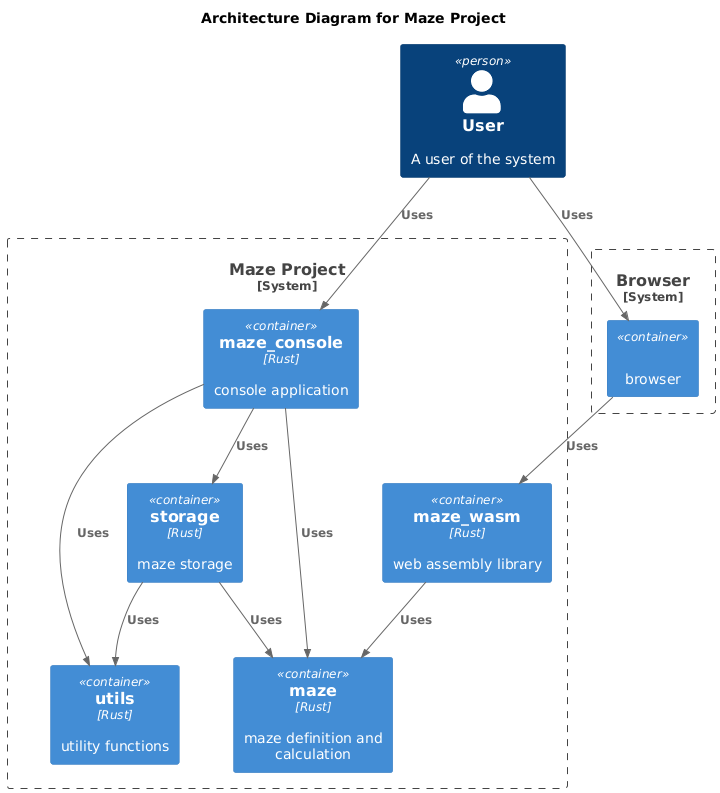

The diagram above was rendered by PlantUML. Its source (embedded in the PNG):
@startuml

!include https://raw.githubusercontent.com/plantuml-stdlib/C4-PlantUML/master/C4_Container.puml

title Architecture Diagram for Maze Project

Person(user, "User", "A user of the system")

System_Boundary(c1, "Browser") {
    Container(browser, "", "", "browser")
}

System_Boundary(c2, "Maze Project") {
    Container(maze_wasm, "maze_wasm", "Rust", "web assembly library")
    Container(maze_console, "maze_console", "Rust", "console application")
    Container(storage, "storage", "Rust", "maze storage")
    Container(maze, "maze", "Rust", "maze definition and calculation")
    Container(utils, "utils", "Rust", "utility functions")
}

Rel(user, maze_console, "Uses")
Rel(maze_console, maze, "Uses")
Rel(maze_console, storage, "Uses")
Rel(maze_console, utils, "Uses")
Rel(user, browser, "Uses")
Rel(browser, maze_wasm, "Uses")
Rel(maze_wasm, maze, "Uses")
Rel(storage, maze, "Uses")
Rel(storage, utils, "Uses")

@enduml